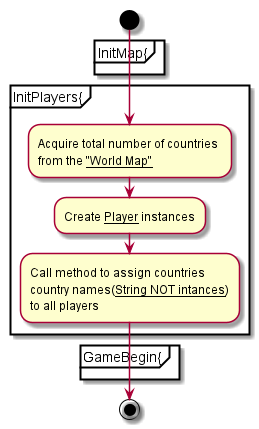

The diagram above was rendered by PlantUML. Its source (embedded in the PNG):
@startuml
start
partition InitMap{
}
partition InitPlayers{
    :Acquire total number of countries \nfrom the __"World Map"__;
    :Create __Player__ instances;
    :Call method to assign countries\ncountry names(__String NOT intances__)\nto all players;
}

partition GameBegin{
}
stop
@enduml